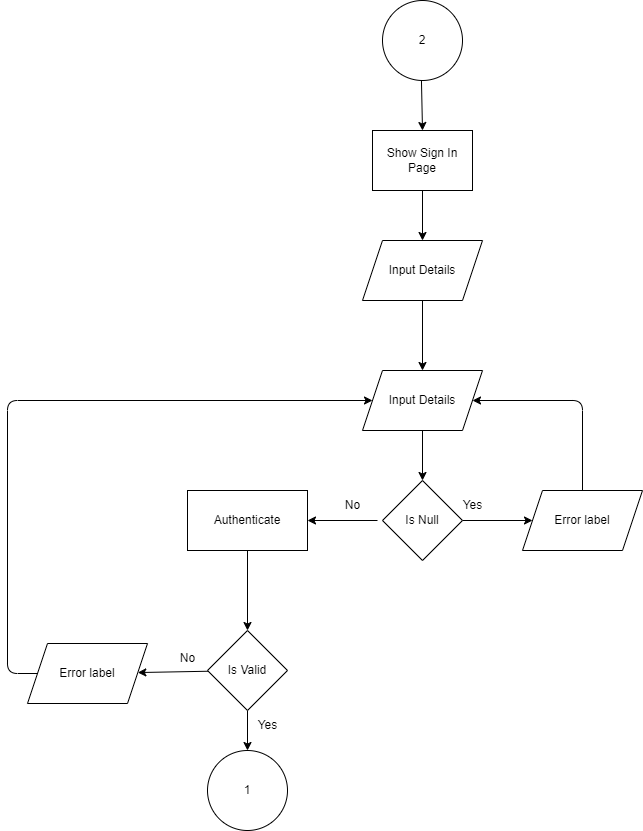

The diagram above was exported from draw.io. Its source (the exported page's mxGraphModel, read from the mxfile embedded in the PNG):
<mxGraphModel dx="729" dy="559" grid="1" gridSize="10" guides="1" tooltips="1" connect="1" arrows="1" fold="1" page="1" pageScale="1" pageWidth="850" pageHeight="1100" math="0" shadow="0">
  <root>
    <mxCell id="0" />
    <mxCell id="1" parent="0" />
    <mxCell id="4" value="" style="edgeStyle=none;html=1;" parent="1" source="2" edge="1">
      <mxGeometry relative="1" as="geometry">
        <mxPoint x="424.9999999999998" y="130" as="targetPoint" />
      </mxGeometry>
    </mxCell>
    <mxCell id="2" value="2" style="ellipse;whiteSpace=wrap;html=1;aspect=fixed;" parent="1" vertex="1">
      <mxGeometry x="385" width="80" height="80" as="geometry" />
    </mxCell>
    <mxCell id="6" value="" style="edgeStyle=none;html=1;exitX=0.5;exitY=1;exitDx=0;exitDy=0;" parent="1" source="14" target="5" edge="1">
      <mxGeometry relative="1" as="geometry">
        <mxPoint x="434.9999999999998" y="300" as="sourcePoint" />
      </mxGeometry>
    </mxCell>
    <mxCell id="13" value="" style="edgeStyle=none;html=1;" parent="1" source="5" target="8" edge="1">
      <mxGeometry relative="1" as="geometry" />
    </mxCell>
    <mxCell id="5" value="Input Details" style="shape=parallelogram;perimeter=parallelogramPerimeter;whiteSpace=wrap;html=1;fixedSize=1;" parent="1" vertex="1">
      <mxGeometry x="365" y="370" width="120" height="60" as="geometry" />
    </mxCell>
    <mxCell id="7" value="" style="edgeStyle=none;html=1;" parent="1" source="8" target="9" edge="1">
      <mxGeometry relative="1" as="geometry" />
    </mxCell>
    <mxCell id="32" style="edgeStyle=none;html=1;entryX=1;entryY=0.5;entryDx=0;entryDy=0;" parent="1" target="30" edge="1">
      <mxGeometry relative="1" as="geometry">
        <mxPoint x="380" y="520" as="sourcePoint" />
      </mxGeometry>
    </mxCell>
    <mxCell id="8" value="Is Null" style="rhombus;whiteSpace=wrap;html=1;" parent="1" vertex="1">
      <mxGeometry x="385" y="480" width="80" height="80" as="geometry" />
    </mxCell>
    <mxCell id="12" style="edgeStyle=none;html=1;exitX=0.5;exitY=0;exitDx=0;exitDy=0;entryX=1;entryY=0.5;entryDx=0;entryDy=0;" parent="1" source="9" target="5" edge="1">
      <mxGeometry relative="1" as="geometry">
        <Array as="points">
          <mxPoint x="585" y="400" />
        </Array>
      </mxGeometry>
    </mxCell>
    <mxCell id="9" value="Error label" style="shape=parallelogram;perimeter=parallelogramPerimeter;whiteSpace=wrap;html=1;fixedSize=1;" parent="1" vertex="1">
      <mxGeometry x="525" y="490" width="120" height="60" as="geometry" />
    </mxCell>
    <mxCell id="10" value="Yes" style="text;html=1;align=center;verticalAlign=middle;resizable=0;points=[];autosize=1;strokeColor=none;fillColor=none;" parent="1" vertex="1">
      <mxGeometry x="455" y="490" width="40" height="30" as="geometry" />
    </mxCell>
    <mxCell id="11" value="No" style="text;html=1;align=center;verticalAlign=middle;resizable=0;points=[];autosize=1;strokeColor=none;fillColor=none;" parent="1" vertex="1">
      <mxGeometry x="335" y="490" width="40" height="30" as="geometry" />
    </mxCell>
    <mxCell id="14" value="Input Details" style="shape=parallelogram;perimeter=parallelogramPerimeter;whiteSpace=wrap;html=1;fixedSize=1;" parent="1" vertex="1">
      <mxGeometry x="365" y="240" width="120" height="60" as="geometry" />
    </mxCell>
    <mxCell id="35" style="edgeStyle=none;html=1;exitX=0.5;exitY=1;exitDx=0;exitDy=0;" parent="1" source="26" target="34" edge="1">
      <mxGeometry relative="1" as="geometry" />
    </mxCell>
    <mxCell id="36" value="" style="edgeStyle=none;html=1;" parent="1" source="26" target="27" edge="1">
      <mxGeometry relative="1" as="geometry" />
    </mxCell>
    <mxCell id="26" value="Is Valid" style="rhombus;whiteSpace=wrap;html=1;" parent="1" vertex="1">
      <mxGeometry x="210" y="630" width="80" height="80" as="geometry" />
    </mxCell>
    <mxCell id="33" style="edgeStyle=none;html=1;exitX=0;exitY=0.5;exitDx=0;exitDy=0;entryX=0;entryY=0.5;entryDx=0;entryDy=0;" parent="1" source="27" target="5" edge="1">
      <mxGeometry relative="1" as="geometry">
        <Array as="points">
          <mxPoint x="10" y="673" />
          <mxPoint x="10" y="400" />
        </Array>
      </mxGeometry>
    </mxCell>
    <mxCell id="27" value="Error label" style="shape=parallelogram;perimeter=parallelogramPerimeter;whiteSpace=wrap;html=1;fixedSize=1;" parent="1" vertex="1">
      <mxGeometry x="30" y="643" width="120" height="60" as="geometry" />
    </mxCell>
    <mxCell id="28" value="Yes" style="text;html=1;align=center;verticalAlign=middle;resizable=0;points=[];autosize=1;strokeColor=none;fillColor=none;" parent="1" vertex="1">
      <mxGeometry x="250" y="710" width="40" height="30" as="geometry" />
    </mxCell>
    <mxCell id="29" value="No" style="text;html=1;align=center;verticalAlign=middle;resizable=0;points=[];autosize=1;strokeColor=none;fillColor=none;" parent="1" vertex="1">
      <mxGeometry x="170" y="643" width="40" height="30" as="geometry" />
    </mxCell>
    <mxCell id="31" value="" style="edgeStyle=none;html=1;entryX=0.5;entryY=0;entryDx=0;entryDy=0;" parent="1" source="30" target="26" edge="1">
      <mxGeometry relative="1" as="geometry" />
    </mxCell>
    <mxCell id="30" value="Authenticate" style="whiteSpace=wrap;html=1;" parent="1" vertex="1">
      <mxGeometry x="190" y="490" width="120" height="60" as="geometry" />
    </mxCell>
    <mxCell id="34" value="1" style="ellipse;whiteSpace=wrap;html=1;" parent="1" vertex="1">
      <mxGeometry x="210" y="750" width="80" height="80" as="geometry" />
    </mxCell>
    <mxCell id="38" value="" style="edgeStyle=none;html=1;" edge="1" parent="1" source="37" target="14">
      <mxGeometry relative="1" as="geometry" />
    </mxCell>
    <mxCell id="37" value="Show Sign In Page" style="whiteSpace=wrap;html=1;" parent="1" vertex="1">
      <mxGeometry x="375" y="130" width="100" height="60" as="geometry" />
    </mxCell>
  </root>
</mxGraphModel>